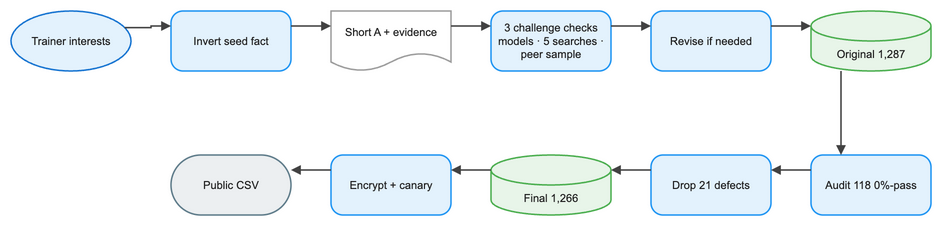

The diagram above was exported from draw.io. Its source (the exported page's mxGraphModel, read from the mxfile embedded in the PNG):
<mxGraphModel dx="1120" dy="720" grid="1" gridSize="8" guides="1" tooltips="1" connect="1" arrows="1" fold="1" page="1" pageScale="1" pageWidth="1008" pageHeight="320" math="1" background="#FFFFFF">
  <root>
    <mxCell id="0" />
    <mxCell id="1" parent="0" />
    <mxCell id="2" value="Trainer interests" style="ellipse;html=1;whiteSpace=wrap;fillColor=#E3F2FD;strokeColor=#1976D2;strokeWidth=1.5;fontColor=#212121;fontSize=11;fontFamily=Arial, Helvetica, sans-serif;verticalAlign=middle;align=center" vertex="1" parent="1">
      <mxGeometry x="8" y="32" width="120" height="60" as="geometry" />
    </mxCell>
    <mxCell id="3" value="Invert seed fact" style="rounded=1;arcSize=20;html=1;whiteSpace=wrap;fillColor=#E3F2FD;strokeColor=#2196F3;strokeWidth=1.5;fontColor=#212121;fontSize=11;fontFamily=Arial, Helvetica, sans-serif;verticalAlign=middle;align=center" vertex="1" parent="1">
      <mxGeometry x="168" y="32" width="120" height="60" as="geometry" />
    </mxCell>
    <mxCell id="4" value="Short A + evidence" style="shape=document;boundedLbl=1;html=1;whiteSpace=wrap;fillColor=#FFFFFF;strokeColor=#9E9E9E;strokeWidth=1.5;fontColor=#212121;fontSize=11;fontFamily=Arial, Helvetica, sans-serif;verticalAlign=middle;align=center" vertex="1" parent="1">
      <mxGeometry x="328" y="32" width="120" height="60" as="geometry" />
    </mxCell>
    <mxCell id="5" value="3 challenge checks models · 5 searches · peer sample" style="rounded=1;arcSize=20;html=1;whiteSpace=wrap;fillColor=#E3F2FD;strokeColor=#2196F3;strokeWidth=1.5;fontColor=#212121;fontSize=11;fontFamily=Arial, Helvetica, sans-serif;verticalAlign=middle;align=center" vertex="1" parent="1">
      <mxGeometry x="488" y="32" width="120" height="60" as="geometry" />
    </mxCell>
    <mxCell id="6" value="Revise if needed" style="rounded=1;arcSize=20;html=1;whiteSpace=wrap;fillColor=#E3F2FD;strokeColor=#2196F3;strokeWidth=1.5;fontColor=#212121;fontSize=11;fontFamily=Arial, Helvetica, sans-serif;verticalAlign=middle;align=center" vertex="1" parent="1">
      <mxGeometry x="648" y="32" width="120" height="60" as="geometry" />
    </mxCell>
    <mxCell id="7" value="Original 1,287" style="shape=cylinder3;boundedLbl=1;backgroundOutline=1;size=15;html=1;whiteSpace=wrap;fillColor=#E8F5E9;strokeColor=#4CAF50;strokeWidth=1.5;fontColor=#212121;fontSize=11;fontFamily=Arial, Helvetica, sans-serif;verticalAlign=middle;align=center" vertex="1" parent="1">
      <mxGeometry x="808" y="32" width="120" height="60" as="geometry" />
    </mxCell>
    <mxCell id="8" value="Audit 118 0%-pass" style="rounded=1;arcSize=20;html=1;whiteSpace=wrap;fillColor=#E3F2FD;strokeColor=#2196F3;strokeWidth=1.5;fontColor=#212121;fontSize=11;fontFamily=Arial, Helvetica, sans-serif;verticalAlign=middle;align=center" vertex="1" parent="1">
      <mxGeometry x="808" y="176" width="120" height="60" as="geometry" />
    </mxCell>
    <mxCell id="9" value="Drop 21 defects" style="rounded=1;arcSize=20;html=1;whiteSpace=wrap;fillColor=#E3F2FD;strokeColor=#2196F3;strokeWidth=1.5;fontColor=#212121;fontSize=11;fontFamily=Arial, Helvetica, sans-serif;verticalAlign=middle;align=center" vertex="1" parent="1">
      <mxGeometry x="648" y="176" width="120" height="60" as="geometry" />
    </mxCell>
    <mxCell id="10" value="Final 1,266" style="shape=cylinder3;boundedLbl=1;backgroundOutline=1;size=15;html=1;whiteSpace=wrap;fillColor=#E8F5E9;strokeColor=#4CAF50;strokeWidth=1.5;fontColor=#212121;fontSize=11;fontFamily=Arial, Helvetica, sans-serif;verticalAlign=middle;align=center" vertex="1" parent="1">
      <mxGeometry x="488" y="176" width="120" height="60" as="geometry" />
    </mxCell>
    <mxCell id="11" value="Encrypt + canary" style="rounded=1;arcSize=20;html=1;whiteSpace=wrap;fillColor=#E3F2FD;strokeColor=#2196F3;strokeWidth=1.5;fontColor=#212121;fontSize=11;fontFamily=Arial, Helvetica, sans-serif;verticalAlign=middle;align=center" vertex="1" parent="1">
      <mxGeometry x="328" y="176" width="120" height="60" as="geometry" />
    </mxCell>
    <mxCell id="12" value="Public CSV" style="rounded=1;arcSize=50;html=1;whiteSpace=wrap;fillColor=#ECEFF1;strokeColor=#607D8B;strokeWidth=1.5;fontColor=#212121;fontSize=11;fontFamily=Arial, Helvetica, sans-serif;verticalAlign=middle;align=center" vertex="1" parent="1">
      <mxGeometry x="168" y="176" width="120" height="60" as="geometry" />
    </mxCell>
    <mxCell id="13" value="" style="edgeStyle=orthogonalEdgeStyle;rounded=0;orthogonalLoop=1;jettySize=auto;html=1;strokeColor=#424242;strokeWidth=1.5;endArrow=block;endFill=1;exitX=1;exitY=0.25;exitDx=0;exitDy=0;entryX=0;entryY=0.25;entryDx=0;entryDy=0;jumpStyle=arc;jumpSize=8" edge="1" parent="1" source="2" target="3">
      <mxGeometry relative="1" as="geometry" />
    </mxCell>
    <mxCell id="14" value="" style="edgeStyle=orthogonalEdgeStyle;rounded=0;orthogonalLoop=1;jettySize=auto;html=1;strokeColor=#424242;strokeWidth=1.5;endArrow=block;endFill=1;exitX=1;exitY=0.25;exitDx=0;exitDy=0;entryX=0;entryY=0.25;entryDx=0;entryDy=0;jumpStyle=arc;jumpSize=8" edge="1" parent="1" source="3" target="4">
      <mxGeometry relative="1" as="geometry" />
    </mxCell>
    <mxCell id="15" value="" style="edgeStyle=orthogonalEdgeStyle;rounded=0;orthogonalLoop=1;jettySize=auto;html=1;strokeColor=#424242;strokeWidth=1.5;endArrow=block;endFill=1;exitX=1;exitY=0.25;exitDx=0;exitDy=0;entryX=0;entryY=0.25;entryDx=0;entryDy=0;jumpStyle=arc;jumpSize=8" edge="1" parent="1" source="4" target="5">
      <mxGeometry relative="1" as="geometry" />
    </mxCell>
    <mxCell id="16" value="" style="edgeStyle=orthogonalEdgeStyle;rounded=0;orthogonalLoop=1;jettySize=auto;html=1;strokeColor=#424242;strokeWidth=1.5;endArrow=block;endFill=1;exitX=1;exitY=0.25;exitDx=0;exitDy=0;entryX=0;entryY=0.25;entryDx=0;entryDy=0;jumpStyle=arc;jumpSize=8" edge="1" parent="1" source="5" target="6">
      <mxGeometry relative="1" as="geometry" />
    </mxCell>
    <mxCell id="17" value="" style="edgeStyle=orthogonalEdgeStyle;rounded=0;orthogonalLoop=1;jettySize=auto;html=1;strokeColor=#424242;strokeWidth=1.5;endArrow=block;endFill=1;exitX=1;exitY=0.25;exitDx=0;exitDy=0;entryX=0;entryY=0.25;entryDx=0;entryDy=0;jumpStyle=arc;jumpSize=8" edge="1" parent="1" source="6" target="7">
      <mxGeometry relative="1" as="geometry" />
    </mxCell>
    <mxCell id="18" value="" style="edgeStyle=orthogonalEdgeStyle;rounded=0;orthogonalLoop=1;jettySize=auto;html=1;strokeColor=#424242;strokeWidth=1.5;endArrow=block;endFill=1;exitX=0.25;exitY=1;exitDx=0;exitDy=0;entryX=0.25;entryY=0;entryDx=0;entryDy=0;jumpStyle=arc;jumpSize=8" edge="1" parent="1" source="7" target="8">
      <mxGeometry relative="1" as="geometry" />
    </mxCell>
    <mxCell id="19" value="" style="edgeStyle=orthogonalEdgeStyle;rounded=0;orthogonalLoop=1;jettySize=auto;html=1;strokeColor=#424242;strokeWidth=1.5;endArrow=block;endFill=1;exitX=0;exitY=0.25;exitDx=0;exitDy=0;entryX=1;entryY=0.25;entryDx=0;entryDy=0;jumpStyle=arc;jumpSize=8" edge="1" parent="1" source="8" target="9">
      <mxGeometry relative="1" as="geometry" />
    </mxCell>
    <mxCell id="20" value="" style="edgeStyle=orthogonalEdgeStyle;rounded=0;orthogonalLoop=1;jettySize=auto;html=1;strokeColor=#424242;strokeWidth=1.5;endArrow=block;endFill=1;exitX=0;exitY=0.25;exitDx=0;exitDy=0;entryX=1;entryY=0.25;entryDx=0;entryDy=0;jumpStyle=arc;jumpSize=8" edge="1" parent="1" source="9" target="10">
      <mxGeometry relative="1" as="geometry" />
    </mxCell>
    <mxCell id="21" value="" style="edgeStyle=orthogonalEdgeStyle;rounded=0;orthogonalLoop=1;jettySize=auto;html=1;strokeColor=#424242;strokeWidth=1.5;endArrow=block;endFill=1;exitX=0;exitY=0.25;exitDx=0;exitDy=0;entryX=1;entryY=0.25;entryDx=0;entryDy=0;jumpStyle=arc;jumpSize=8" edge="1" parent="1" source="10" target="11">
      <mxGeometry relative="1" as="geometry" />
    </mxCell>
    <mxCell id="22" value="" style="edgeStyle=orthogonalEdgeStyle;rounded=0;orthogonalLoop=1;jettySize=auto;html=1;strokeColor=#424242;strokeWidth=1.5;endArrow=block;endFill=1;exitX=0;exitY=0.25;exitDx=0;exitDy=0;entryX=1;entryY=0.25;entryDx=0;entryDy=0;jumpStyle=arc;jumpSize=8" edge="1" parent="1" source="11" target="12">
      <mxGeometry relative="1" as="geometry" />
    </mxCell>
  </root>
</mxGraphModel>